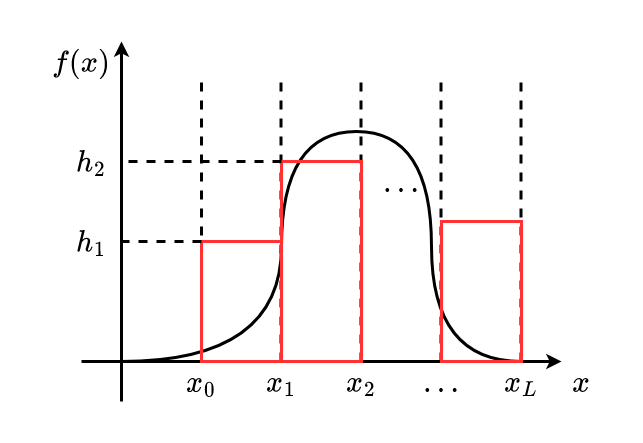

The diagram above was exported from draw.io. Its source (the exported page's mxGraphModel, read from the mxfile embedded in the PNG):
<mxGraphModel dx="2066" dy="1129" grid="1" gridSize="10" guides="1" tooltips="1" connect="1" arrows="1" fold="1" page="1" pageScale="1" pageWidth="3300" pageHeight="2339" math="1" shadow="0">
  <root>
    <mxCell id="dZZtT2Km2zk-JQeru5B3-0" />
    <mxCell id="dZZtT2Km2zk-JQeru5B3-1" parent="dZZtT2Km2zk-JQeru5B3-0" />
    <mxCell id="dZZtT2Km2zk-JQeru5B3-2" value="" style="rounded=0;whiteSpace=wrap;html=1;labelBackgroundColor=none;fontFamily=Times New Roman;fontSize=30;fontColor=#FF3333;strokeColor=none;strokeWidth=3;fillColor=none;" vertex="1" parent="dZZtT2Km2zk-JQeru5B3-1">
      <mxGeometry x="520" y="200" width="640" height="440" as="geometry" />
    </mxCell>
    <mxCell id="dZZtT2Km2zk-JQeru5B3-3" value="" style="endArrow=classic;html=1;rounded=0;fontFamily=Times New Roman;fontSize=30;fontColor=#000000;strokeWidth=3;" edge="1" parent="dZZtT2Km2zk-JQeru5B3-1">
      <mxGeometry width="50" height="50" relative="1" as="geometry">
        <mxPoint x="640" y="600" as="sourcePoint" />
        <mxPoint x="640" y="240" as="targetPoint" />
      </mxGeometry>
    </mxCell>
    <mxCell id="dZZtT2Km2zk-JQeru5B3-4" value="" style="endArrow=classic;html=1;rounded=0;fontFamily=Times New Roman;fontSize=30;fontColor=#000000;strokeWidth=3;" edge="1" parent="dZZtT2Km2zk-JQeru5B3-1">
      <mxGeometry width="50" height="50" relative="1" as="geometry">
        <mxPoint x="600" y="560" as="sourcePoint" />
        <mxPoint x="1080" y="560" as="targetPoint" />
      </mxGeometry>
    </mxCell>
    <mxCell id="dZZtT2Km2zk-JQeru5B3-5" value="\(f(x)\)" style="text;html=1;strokeColor=none;fillColor=none;align=center;verticalAlign=middle;whiteSpace=wrap;rounded=0;labelBackgroundColor=none;fontFamily=Times New Roman;fontSize=30;fontColor=#000000;" vertex="1" parent="dZZtT2Km2zk-JQeru5B3-1">
      <mxGeometry x="560" y="240" width="80" height="40" as="geometry" />
    </mxCell>
    <mxCell id="dZZtT2Km2zk-JQeru5B3-6" value="\(x\)" style="text;html=1;strokeColor=none;fillColor=none;align=center;verticalAlign=middle;whiteSpace=wrap;rounded=0;labelBackgroundColor=none;fontFamily=Times New Roman;fontSize=30;fontColor=#000000;" vertex="1" parent="dZZtT2Km2zk-JQeru5B3-1">
      <mxGeometry x="1080" y="560" width="40" height="40" as="geometry" />
    </mxCell>
    <mxCell id="dZZtT2Km2zk-JQeru5B3-7" value="\(x_0\)" style="text;html=1;strokeColor=none;fillColor=none;align=center;verticalAlign=middle;whiteSpace=wrap;rounded=0;labelBackgroundColor=none;fontFamily=Times New Roman;fontSize=30;fontColor=#000000;" vertex="1" parent="dZZtT2Km2zk-JQeru5B3-1">
      <mxGeometry x="700" y="560" width="40" height="40" as="geometry" />
    </mxCell>
    <mxCell id="dZZtT2Km2zk-JQeru5B3-8" value="\(x_1\)" style="text;html=1;strokeColor=none;fillColor=none;align=center;verticalAlign=middle;whiteSpace=wrap;rounded=0;labelBackgroundColor=none;fontFamily=Times New Roman;fontSize=30;fontColor=#000000;" vertex="1" parent="dZZtT2Km2zk-JQeru5B3-1">
      <mxGeometry x="780" y="560" width="40" height="40" as="geometry" />
    </mxCell>
    <mxCell id="dZZtT2Km2zk-JQeru5B3-9" value="\(x_2\)" style="text;html=1;strokeColor=none;fillColor=none;align=center;verticalAlign=middle;whiteSpace=wrap;rounded=0;labelBackgroundColor=none;fontFamily=Times New Roman;fontSize=30;fontColor=#000000;" vertex="1" parent="dZZtT2Km2zk-JQeru5B3-1">
      <mxGeometry x="860" y="560" width="40" height="40" as="geometry" />
    </mxCell>
    <mxCell id="dZZtT2Km2zk-JQeru5B3-10" value="\(x_L\)" style="text;html=1;strokeColor=none;fillColor=none;align=center;verticalAlign=middle;whiteSpace=wrap;rounded=0;labelBackgroundColor=none;fontFamily=Times New Roman;fontSize=30;fontColor=#000000;" vertex="1" parent="dZZtT2Km2zk-JQeru5B3-1">
      <mxGeometry x="1020" y="560" width="40" height="40" as="geometry" />
    </mxCell>
    <mxCell id="dZZtT2Km2zk-JQeru5B3-11" value="\(\dots\)" style="text;html=1;strokeColor=none;fillColor=none;align=center;verticalAlign=middle;whiteSpace=wrap;rounded=0;labelBackgroundColor=none;fontFamily=Times New Roman;fontSize=30;fontColor=#000000;" vertex="1" parent="dZZtT2Km2zk-JQeru5B3-1">
      <mxGeometry x="920" y="560" width="80" height="40" as="geometry" />
    </mxCell>
    <mxCell id="dZZtT2Km2zk-JQeru5B3-12" value="" style="endArrow=none;dashed=1;html=1;rounded=0;fontFamily=Times New Roman;fontSize=30;fontColor=#000000;strokeWidth=3;exitX=0.5;exitY=0;exitDx=0;exitDy=0;" edge="1" parent="dZZtT2Km2zk-JQeru5B3-1" source="dZZtT2Km2zk-JQeru5B3-7">
      <mxGeometry width="50" height="50" relative="1" as="geometry">
        <mxPoint x="740" y="370" as="sourcePoint" />
        <mxPoint x="720" y="280" as="targetPoint" />
      </mxGeometry>
    </mxCell>
    <mxCell id="dZZtT2Km2zk-JQeru5B3-13" value="" style="endArrow=none;dashed=1;html=1;rounded=0;fontFamily=Times New Roman;fontSize=30;fontColor=#000000;strokeWidth=3;exitX=0.5;exitY=0;exitDx=0;exitDy=0;" edge="1" parent="dZZtT2Km2zk-JQeru5B3-1">
      <mxGeometry width="50" height="50" relative="1" as="geometry">
        <mxPoint x="799.5" y="560" as="sourcePoint" />
        <mxPoint x="799.5" y="280" as="targetPoint" />
      </mxGeometry>
    </mxCell>
    <mxCell id="dZZtT2Km2zk-JQeru5B3-14" value="" style="endArrow=none;dashed=1;html=1;rounded=0;fontFamily=Times New Roman;fontSize=30;fontColor=#000000;strokeWidth=3;exitX=0.5;exitY=0;exitDx=0;exitDy=0;" edge="1" parent="dZZtT2Km2zk-JQeru5B3-1">
      <mxGeometry width="50" height="50" relative="1" as="geometry">
        <mxPoint x="879.5" y="560" as="sourcePoint" />
        <mxPoint x="879.5" y="280" as="targetPoint" />
      </mxGeometry>
    </mxCell>
    <mxCell id="dZZtT2Km2zk-JQeru5B3-15" value="" style="endArrow=none;dashed=1;html=1;rounded=0;fontFamily=Times New Roman;fontSize=30;fontColor=#000000;strokeWidth=3;exitX=0.5;exitY=0;exitDx=0;exitDy=0;" edge="1" parent="dZZtT2Km2zk-JQeru5B3-1">
      <mxGeometry width="50" height="50" relative="1" as="geometry">
        <mxPoint x="1039.5" y="560" as="sourcePoint" />
        <mxPoint x="1039.5" y="280" as="targetPoint" />
      </mxGeometry>
    </mxCell>
    <mxCell id="dZZtT2Km2zk-JQeru5B3-16" value="\(\dots\)" style="text;html=1;strokeColor=none;fillColor=none;align=center;verticalAlign=middle;whiteSpace=wrap;rounded=0;labelBackgroundColor=none;fontFamily=Times New Roman;fontSize=30;fontColor=#000000;" vertex="1" parent="dZZtT2Km2zk-JQeru5B3-1">
      <mxGeometry x="880" y="360" width="80" height="40" as="geometry" />
    </mxCell>
    <mxCell id="dZZtT2Km2zk-JQeru5B3-17" value="" style="endArrow=none;dashed=1;html=1;rounded=0;fontFamily=Times New Roman;fontSize=30;fontColor=#000000;strokeWidth=3;exitX=0.5;exitY=0;exitDx=0;exitDy=0;" edge="1" parent="dZZtT2Km2zk-JQeru5B3-1">
      <mxGeometry width="50" height="50" relative="1" as="geometry">
        <mxPoint x="959.5" y="560" as="sourcePoint" />
        <mxPoint x="959.5" y="280" as="targetPoint" />
      </mxGeometry>
    </mxCell>
    <mxCell id="dZZtT2Km2zk-JQeru5B3-21" value="" style="endArrow=none;html=1;rounded=0;fontFamily=Times New Roman;fontSize=30;fontColor=#000000;strokeWidth=3;edgeStyle=orthogonalEdgeStyle;curved=1;" edge="1" parent="dZZtT2Km2zk-JQeru5B3-1">
      <mxGeometry width="50" height="50" relative="1" as="geometry">
        <mxPoint x="640" y="560" as="sourcePoint" />
        <mxPoint x="1040" y="560" as="targetPoint" />
        <Array as="points">
          <mxPoint x="800" y="560" />
          <mxPoint x="800" y="330" />
          <mxPoint x="950" y="330" />
          <mxPoint x="950" y="560" />
        </Array>
      </mxGeometry>
    </mxCell>
    <mxCell id="rCqWWA1RTRGRP1RErYun-0" value="" style="rounded=0;whiteSpace=wrap;html=1;labelBackgroundColor=none;fontFamily=Times New Roman;fontSize=30;fontColor=#FF3333;strokeColor=#FF3333;strokeWidth=3;fillColor=none;" vertex="1" parent="dZZtT2Km2zk-JQeru5B3-1">
      <mxGeometry x="720" y="440" width="80" height="120" as="geometry" />
    </mxCell>
    <mxCell id="rCqWWA1RTRGRP1RErYun-1" value="\(h_1\)" style="text;html=1;strokeColor=none;fillColor=none;align=center;verticalAlign=middle;whiteSpace=wrap;rounded=0;labelBackgroundColor=none;fontFamily=Times New Roman;fontSize=30;fontColor=#000000;" vertex="1" parent="dZZtT2Km2zk-JQeru5B3-1">
      <mxGeometry x="590" y="420" width="40" height="40" as="geometry" />
    </mxCell>
    <mxCell id="rCqWWA1RTRGRP1RErYun-2" value="\(h_2\)" style="text;html=1;strokeColor=none;fillColor=none;align=center;verticalAlign=middle;whiteSpace=wrap;rounded=0;labelBackgroundColor=none;fontFamily=Times New Roman;fontSize=30;fontColor=#000000;" vertex="1" parent="dZZtT2Km2zk-JQeru5B3-1">
      <mxGeometry x="590" y="340" width="40" height="40" as="geometry" />
    </mxCell>
    <mxCell id="rCqWWA1RTRGRP1RErYun-3" value="" style="rounded=0;whiteSpace=wrap;html=1;labelBackgroundColor=none;fontFamily=Times New Roman;fontSize=30;fontColor=#FF3333;strokeColor=#FF3333;strokeWidth=3;fillColor=none;" vertex="1" parent="dZZtT2Km2zk-JQeru5B3-1">
      <mxGeometry x="800" y="360" width="80" height="200" as="geometry" />
    </mxCell>
    <mxCell id="rCqWWA1RTRGRP1RErYun-4" value="" style="endArrow=none;dashed=1;html=1;rounded=0;fontFamily=Times New Roman;fontSize=30;fontColor=#000000;strokeWidth=3;" edge="1" parent="dZZtT2Km2zk-JQeru5B3-1">
      <mxGeometry width="50" height="50" relative="1" as="geometry">
        <mxPoint x="720" y="440" as="sourcePoint" />
        <mxPoint x="640" y="440" as="targetPoint" />
      </mxGeometry>
    </mxCell>
    <mxCell id="rCqWWA1RTRGRP1RErYun-5" value="" style="endArrow=none;dashed=1;html=1;rounded=0;fontFamily=Times New Roman;fontSize=30;fontColor=#000000;strokeWidth=3;exitX=0;exitY=0;exitDx=0;exitDy=0;" edge="1" parent="dZZtT2Km2zk-JQeru5B3-1" source="rCqWWA1RTRGRP1RErYun-3">
      <mxGeometry width="50" height="50" relative="1" as="geometry">
        <mxPoint x="720" y="360" as="sourcePoint" />
        <mxPoint x="640" y="360" as="targetPoint" />
      </mxGeometry>
    </mxCell>
    <mxCell id="rCqWWA1RTRGRP1RErYun-6" value="" style="rounded=0;whiteSpace=wrap;html=1;labelBackgroundColor=none;fontFamily=Times New Roman;fontSize=30;fontColor=#FF3333;strokeColor=#FF3333;strokeWidth=3;fillColor=none;" vertex="1" parent="dZZtT2Km2zk-JQeru5B3-1">
      <mxGeometry x="960" y="420" width="80" height="140" as="geometry" />
    </mxCell>
  </root>
</mxGraphModel>